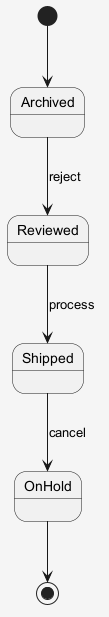

The diagram above was rendered by PlantUML. Its source (embedded in the PNG):
@startuml
skinparam shadowing false
skinparam backgroundColor #F5F5F5
[*] --> Archived
Archived --> Reviewed : reject
Reviewed --> Shipped : process
Shipped --> OnHold : cancel
OnHold --> [*]
@enduml